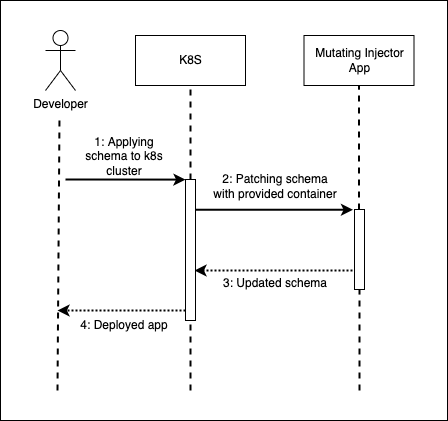

The diagram above was exported from draw.io. Its source (the exported page's mxGraphModel, read from the mxfile embedded in the PNG):
<mxGraphModel dx="946" dy="602" grid="1" gridSize="10" guides="1" tooltips="1" connect="1" arrows="1" fold="1" page="1" pageScale="1" pageWidth="827" pageHeight="1169" math="0" shadow="0">
  <root>
    <mxCell id="0" />
    <mxCell id="1" parent="0" />
    <mxCell id="Iqq_tRtu5HXHJfXuB5P_-1" value="" style="rounded=0;whiteSpace=wrap;html=1;" parent="1" vertex="1">
      <mxGeometry x="13" y="10" width="447" height="420" as="geometry" />
    </mxCell>
    <mxCell id="ZbLk073ebzMutEHcR6_k-15" value="" style="endArrow=none;dashed=1;html=1;rounded=0;strokeWidth=2;" parent="1" edge="1">
      <mxGeometry width="50" height="50" relative="1" as="geometry">
        <mxPoint x="70" y="400" as="sourcePoint" />
        <mxPoint x="72" y="125" as="targetPoint" />
      </mxGeometry>
    </mxCell>
    <mxCell id="ZbLk073ebzMutEHcR6_k-19" value="" style="endArrow=none;dashed=1;html=1;rounded=0;strokeWidth=2;entryX=0.5;entryY=1;entryDx=0;entryDy=0;startArrow=none;" parent="1" source="ZbLk073ebzMutEHcR6_k-4" target="ZbLk073ebzMutEHcR6_k-7" edge="1">
      <mxGeometry width="50" height="50" relative="1" as="geometry">
        <mxPoint x="203" y="560" as="sourcePoint" />
        <mxPoint x="202.37" y="125" as="targetPoint" />
      </mxGeometry>
    </mxCell>
    <mxCell id="ZbLk073ebzMutEHcR6_k-20" value="" style="endArrow=none;dashed=1;html=1;rounded=0;strokeWidth=2;entryX=0.5;entryY=1;entryDx=0;entryDy=0;startArrow=none;" parent="1" source="ZbLk073ebzMutEHcR6_k-9" edge="1">
      <mxGeometry width="50" height="50" relative="1" as="geometry">
        <mxPoint x="371.5" y="560.8333333333335" as="sourcePoint" />
        <mxPoint x="371.5" y="95" as="targetPoint" />
      </mxGeometry>
    </mxCell>
    <mxCell id="ZbLk073ebzMutEHcR6_k-1" value="Developer" style="shape=umlActor;verticalLabelPosition=bottom;verticalAlign=top;html=1;" parent="1" vertex="1">
      <mxGeometry x="58" y="40" width="30" height="60" as="geometry" />
    </mxCell>
    <mxCell id="ZbLk073ebzMutEHcR6_k-5" value="Mutating Injector&lt;br&gt;App" style="html=1;" parent="1" vertex="1">
      <mxGeometry x="316.5" y="45" width="110" height="50" as="geometry" />
    </mxCell>
    <mxCell id="ZbLk073ebzMutEHcR6_k-7" value="K8S" style="html=1;" parent="1" vertex="1">
      <mxGeometry x="148" y="45" width="110" height="50" as="geometry" />
    </mxCell>
    <mxCell id="ZbLk073ebzMutEHcR6_k-25" value="" style="endArrow=classic;html=1;rounded=0;strokeWidth=2;entryX=0;entryY=0.035;entryDx=0;entryDy=0;entryPerimeter=0;" parent="1" edge="1">
      <mxGeometry width="50" height="50" relative="1" as="geometry">
        <mxPoint x="78" y="189" as="sourcePoint" />
        <mxPoint x="197.9999999999999" y="189.10000000000002" as="targetPoint" />
      </mxGeometry>
    </mxCell>
    <mxCell id="ZbLk073ebzMutEHcR6_k-26" value="1: Applying schema to k8s cluster" style="text;html=1;strokeColor=none;fillColor=none;align=center;verticalAlign=middle;whiteSpace=wrap;rounded=0;" parent="1" vertex="1">
      <mxGeometry x="87" y="151" width="100" height="30" as="geometry" />
    </mxCell>
    <mxCell id="ZbLk073ebzMutEHcR6_k-33" value="2: Patching schema with provided container" style="text;html=1;strokeColor=none;fillColor=none;align=center;verticalAlign=middle;whiteSpace=wrap;rounded=0;" parent="1" vertex="1">
      <mxGeometry x="223" y="181" width="130" height="30" as="geometry" />
    </mxCell>
    <mxCell id="ZbLk073ebzMutEHcR6_k-36" style="edgeStyle=orthogonalEdgeStyle;rounded=0;orthogonalLoop=1;jettySize=auto;html=1;strokeWidth=2;dashed=1;dashPattern=1 1;" parent="1" edge="1">
      <mxGeometry relative="1" as="geometry">
        <mxPoint x="365" y="280" as="sourcePoint" />
        <mxPoint x="207" y="280" as="targetPoint" />
        <Array as="points">
          <mxPoint x="365" y="280" />
        </Array>
      </mxGeometry>
    </mxCell>
    <mxCell id="ZbLk073ebzMutEHcR6_k-9" value="" style="html=1;points=[];perimeter=orthogonalPerimeter;" parent="1" vertex="1">
      <mxGeometry x="367" y="219" width="10" height="80" as="geometry" />
    </mxCell>
    <mxCell id="ZbLk073ebzMutEHcR6_k-34" value="" style="endArrow=none;dashed=1;html=1;rounded=0;strokeWidth=2;entryX=0.5;entryY=1;entryDx=0;entryDy=0;" parent="1" target="ZbLk073ebzMutEHcR6_k-9" edge="1">
      <mxGeometry width="50" height="50" relative="1" as="geometry">
        <mxPoint x="372" y="400" as="sourcePoint" />
        <mxPoint x="371.5" y="95" as="targetPoint" />
      </mxGeometry>
    </mxCell>
    <mxCell id="ZbLk073ebzMutEHcR6_k-35" value="" style="endArrow=classic;html=1;rounded=0;strokeWidth=2;entryX=-0.157;entryY=0.236;entryDx=0;entryDy=0;entryPerimeter=0;" parent="1" edge="1">
      <mxGeometry width="50" height="50" relative="1" as="geometry">
        <mxPoint x="208" y="219.24" as="sourcePoint" />
        <mxPoint x="365.42999999999984" y="219.24" as="targetPoint" />
      </mxGeometry>
    </mxCell>
    <mxCell id="ZbLk073ebzMutEHcR6_k-37" value="3: Updated schema" style="text;html=1;strokeColor=none;fillColor=none;align=center;verticalAlign=middle;whiteSpace=wrap;rounded=0;" parent="1" vertex="1">
      <mxGeometry x="223" y="278" width="130" height="30" as="geometry" />
    </mxCell>
    <mxCell id="ZbLk073ebzMutEHcR6_k-57" style="edgeStyle=orthogonalEdgeStyle;rounded=0;orthogonalLoop=1;jettySize=auto;html=1;dashed=1;dashPattern=1 1;strokeWidth=2;" parent="1" source="ZbLk073ebzMutEHcR6_k-4" edge="1">
      <mxGeometry relative="1" as="geometry">
        <mxPoint x="70" y="320" as="targetPoint" />
        <Array as="points">
          <mxPoint x="70" y="320" />
        </Array>
      </mxGeometry>
    </mxCell>
    <mxCell id="ZbLk073ebzMutEHcR6_k-4" value="" style="html=1;points=[];perimeter=orthogonalPerimeter;" parent="1" vertex="1">
      <mxGeometry x="198" y="189" width="10" height="141" as="geometry" />
    </mxCell>
    <mxCell id="ZbLk073ebzMutEHcR6_k-45" value="" style="endArrow=none;dashed=1;html=1;rounded=0;strokeWidth=2;entryX=0.5;entryY=1;entryDx=0;entryDy=0;startArrow=none;" parent="1" target="ZbLk073ebzMutEHcR6_k-4" edge="1">
      <mxGeometry width="50" height="50" relative="1" as="geometry">
        <mxPoint x="203" y="400" as="sourcePoint" />
        <mxPoint x="203" y="95" as="targetPoint" />
      </mxGeometry>
    </mxCell>
    <mxCell id="ZbLk073ebzMutEHcR6_k-58" value="4: Deployed app" style="text;html=1;strokeColor=none;fillColor=none;align=center;verticalAlign=middle;whiteSpace=wrap;rounded=0;" parent="1" vertex="1">
      <mxGeometry x="32" y="320" width="210" height="30" as="geometry" />
    </mxCell>
  </root>
</mxGraphModel>